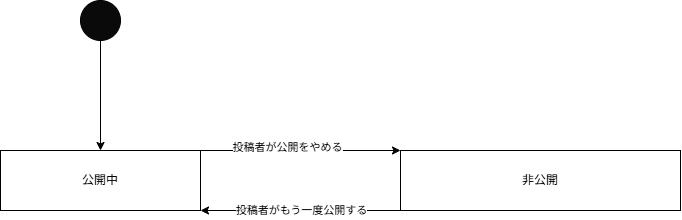

The diagram above was exported from draw.io. Its source (the exported page's mxGraphModel, read from the mxfile embedded in the PNG):
<mxGraphModel dx="760" dy="374" grid="1" gridSize="10" guides="1" tooltips="1" connect="1" arrows="1" fold="1" page="1" pageScale="1" pageWidth="827" pageHeight="1169" math="0" shadow="0">
  <root>
    <mxCell id="0" />
    <mxCell id="1" parent="0" />
    <mxCell id="525HUSicv4_oCXBzvyyb-10" connectable="0" parent="1" style="group" value="" vertex="1">
      <mxGeometry height="210" width="680" x="200" y="80" as="geometry" />
    </mxCell>
    <mxCell id="525HUSicv4_oCXBzvyyb-11" parent="525HUSicv4_oCXBzvyyb-10" style="ellipse;whiteSpace=wrap;html=1;shapeInside=1;aspect=fixed;gradientColor=none;fillColor=light-dark(#0a0a0a, #ededed);" value="" vertex="1">
      <mxGeometry height="40" width="40" x="80" as="geometry" />
    </mxCell>
    <mxCell id="525HUSicv4_oCXBzvyyb-12" connectable="0" parent="525HUSicv4_oCXBzvyyb-10" style="group" value="" vertex="1">
      <mxGeometry height="60" width="680" y="150" as="geometry" />
    </mxCell>
    <mxCell id="525HUSicv4_oCXBzvyyb-13" edge="1" parent="525HUSicv4_oCXBzvyyb-12" source="525HUSicv4_oCXBzvyyb-15" style="edgeStyle=none;html=1;entryX=0;entryY=0;entryDx=0;entryDy=0;exitX=1;exitY=0;exitDx=0;exitDy=0;" target="525HUSicv4_oCXBzvyyb-18">
      <mxGeometry relative="1" as="geometry" />
    </mxCell>
    <mxCell id="525HUSicv4_oCXBzvyyb-14" connectable="0" parent="525HUSicv4_oCXBzvyyb-13" style="edgeLabel;html=1;align=center;verticalAlign=middle;resizable=0;points=[];" value="投稿者が公開をやめる" vertex="1">
      <mxGeometry relative="1" x="-0.14" y="4" as="geometry">
        <mxPoint as="offset" />
      </mxGeometry>
    </mxCell>
    <mxCell id="525HUSicv4_oCXBzvyyb-15" parent="525HUSicv4_oCXBzvyyb-12" style="rounded=0;whiteSpace=wrap;html=1;" value="公開中" vertex="1">
      <mxGeometry height="60" width="200" as="geometry" />
    </mxCell>
    <mxCell id="525HUSicv4_oCXBzvyyb-16" edge="1" parent="525HUSicv4_oCXBzvyyb-12" source="525HUSicv4_oCXBzvyyb-18" style="edgeStyle=none;html=1;entryX=1;entryY=1;entryDx=0;entryDy=0;exitX=0;exitY=1;exitDx=0;exitDy=0;" target="525HUSicv4_oCXBzvyyb-15">
      <mxGeometry relative="1" as="geometry" />
    </mxCell>
    <mxCell id="525HUSicv4_oCXBzvyyb-17" connectable="0" parent="525HUSicv4_oCXBzvyyb-16" style="edgeLabel;html=1;align=center;verticalAlign=middle;resizable=0;points=[];" value="投稿者がもう一度公開する" vertex="1">
      <mxGeometry relative="1" y="-1" as="geometry">
        <mxPoint as="offset" />
      </mxGeometry>
    </mxCell>
    <mxCell id="525HUSicv4_oCXBzvyyb-18" parent="525HUSicv4_oCXBzvyyb-12" style="rounded=0;whiteSpace=wrap;html=1;" value="非公開" vertex="1">
      <mxGeometry height="60" width="280" x="400" as="geometry" />
    </mxCell>
    <mxCell id="525HUSicv4_oCXBzvyyb-19" edge="1" parent="525HUSicv4_oCXBzvyyb-10" source="525HUSicv4_oCXBzvyyb-11" style="edgeStyle=none;html=1;entryX=0.5;entryY=0;entryDx=0;entryDy=0;" target="525HUSicv4_oCXBzvyyb-15">
      <mxGeometry relative="1" as="geometry" />
    </mxCell>
  </root>
</mxGraphModel>